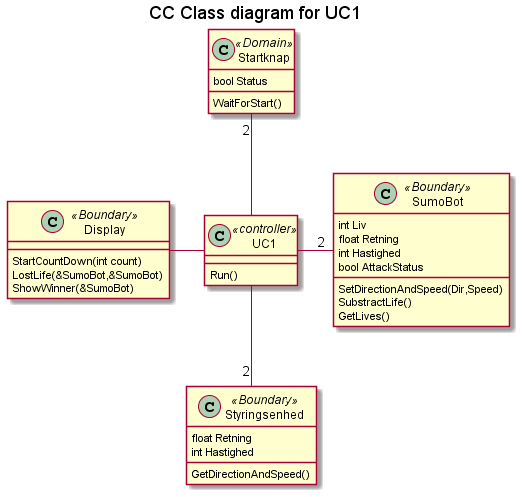

The diagram above was rendered by PlantUML. Its source (embedded in the PNG):
@startuml
title CC Class diagram for UC1


class UC1 <<controller>>{
    Run()
}

class Startknap <<Domain>>{
bool Status
WaitForStart()
}
class Display<<Boundary>>{
    StartCountDown(int count)
    LostLife(&SumoBot,&SumoBot)
    ShowWinner(&SumoBot)
}

class SumoBot <<Boundary>>{
    int Liv
    float Retning
    int Hastighed
    bool AttackStatus
    SetDirectionAndSpeed(Dir,Speed)
    SubstractLife()
    GetLives()
}
class Styringsenhed <<Boundary>>{
    float Retning
    int Hastighed
    GetDirectionAndSpeed()
}

Startknap"2" -- UC1
UC1 -- "2"Styringsenhed
UC1 - "2"SumoBot
Display - UC1

@enduml